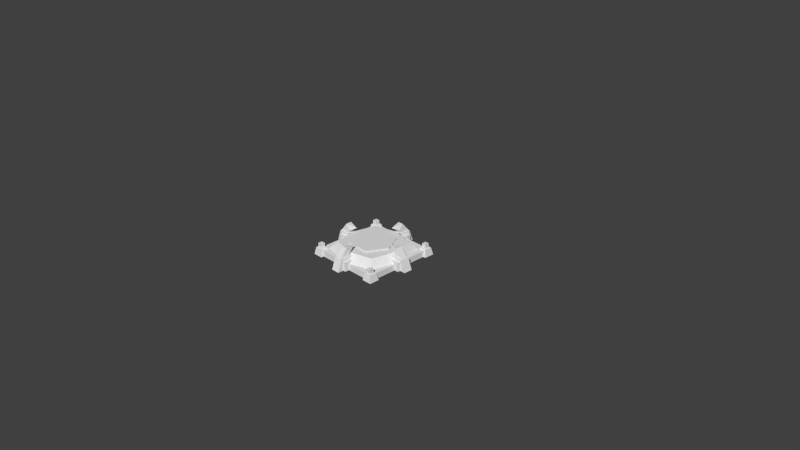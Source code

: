 # Source: andaplat.blend  (saved by Blender 2.69.0; exported with 4.5.12 LTS)
import bpy
from mathutils import Matrix  # noqa: F401  (used for matrix-valued properties, if any)

bpy.ops.wm.read_factory_settings(use_empty=True)
scene = bpy.context.scene
scene.name = 'Scene'

# ---- collections
col_collection_1 = bpy.data.collections.new('Collection 1'); scene.collection.children.link(col_collection_1)
col_collection_2 = bpy.data.collections.new('Collection 2'); scene.collection.children.link(col_collection_2)
col_collection_3 = bpy.data.collections.new('Collection 3'); scene.collection.children.link(col_collection_3)
col_collection_4 = bpy.data.collections.new('Collection 4'); scene.collection.children.link(col_collection_4)
col_collection_5 = bpy.data.collections.new('Collection 5'); scene.collection.children.link(col_collection_5)

# ---- world
world_world = bpy.data.worlds.new('World'); scene.world = world_world
world_world.color = (0.05088, 0.05088, 0.05088)
world_world.use_sun_shadow = False
world_world.sun_shadow_jitter_overblur = 0.0
world_world.cycles.sampling_method = 'MANUAL'
world_world.cycles.sample_map_resolution = 256

# ---- cameras
cam_camera = bpy.data.cameras.new('Camera')
cam_camera.clip_end = 100.0
cam_camera.lens = 35.0
cam_camera.sensor_width = 32.0
cam_camera.sensor_height = 18.0
cam_camera.ortho_scale = 7.314
cam_camera.dof.focus_distance = 0.0
cam_camera.dof.aperture_fstop = 128.0

# ---- meshes
me_spray4 = bpy.data.meshes.new('spray4')
me_spray4.from_pydata([(0.0, 26.0, -32.0)], [], [])
me_spray4.use_remesh_preserve_volume = False
me_spray4.use_remesh_preserve_attributes = False
me_spray4.use_mirror_vertex_groups = False
me_spray4.update()
me_spray3 = bpy.data.meshes.new('spray3')
me_spray3.from_pydata([(0.0, 26.0, 32.0)], [], [])
me_spray3.use_remesh_preserve_volume = False
me_spray3.use_remesh_preserve_attributes = False
me_spray3.use_mirror_vertex_groups = False
me_spray3.update()
me_spray2 = bpy.data.meshes.new('spray2')
me_spray2.from_pydata([(-32.0, 26.0, 0.0)], [], [])
me_spray2.use_remesh_preserve_volume = False
me_spray2.use_remesh_preserve_attributes = False
me_spray2.use_mirror_vertex_groups = False
me_spray2.update()
me_spray1 = bpy.data.meshes.new('spray1')
me_spray1.from_pydata([(32.0, 26.0, 0.0)], [], [])
me_spray1.use_remesh_preserve_volume = False
me_spray1.use_remesh_preserve_attributes = False
me_spray1.use_mirror_vertex_groups = False
me_spray1.update()
me_plate = bpy.data.meshes.new('plate')
me_plate.from_pydata([(30.0, 20.0, -0.0003967), (-30.0, 20.0, -0.0003967), (16.0, 20.0, 26.0), (-16.0, 20.0, 26.0), (30.0, 20.0, -0.0003967), (-30.0, 20.0, -0.0003967), (16.0, 20.0, -26.0), (-16.0, 20.0, -26.0), (30.0, 18.51, -0.0003968), (-30.0, 18.51, -0.0003968), (16.0, 18.51, 26.0), (-16.0, 18.51, 26.0), (30.0, 18.51, -0.0003968), (-30.0, 18.51, -0.0003968), (16.0, 18.51, -26.0), (-16.0, 18.51, -26.0)], [], [(6, 7, 5, 4), (3, 11, 10, 2), (14, 12, 13, 15), (11, 9, 8, 10), (3, 2, 0, 1), (4, 12, 14, 6), (5, 13, 12, 4), (1, 9, 11, 3), (2, 10, 8, 0), (6, 14, 15, 7), (0, 8, 9, 1), (7, 15, 13, 5)])
_uv = me_plate.uv_layers.new(name='UVMap')
_uv.uv.foreach_set('vector', [0.3967, 0.108, 0.3967, 0.3459, 0.2033, 0.45, 0.2033, 0.003932, 0.6715, 0.9778, 0.6829, 0.9778, 0.6829, 0.9893, 0.6715, 0.9893, 0.3967, 0.108, 0.2033, 0.003932, 0.2033, 0.45, 0.3967, 0.3459, 0.01003, 0.3459, 0.2033, 0.45, 0.2033, 0.003932, 0.01003, 0.108, 0.01003, 0.3459, 0.01003, 0.108, 0.2033, 0.003932, 0.2033, 0.45, 0.6715, 0.9778, 0.6829, 0.9778, 0.6829, 0.9893, 0.6715, 0.9893, 0.6715, 0.9778, 0.6829, 0.9778, 0.6829, 0.9893, 0.6715, 0.9893, 0.6715, 0.9778, 0.6829, 0.9778, 0.6829, 0.9893, 0.6715, 0.9893, 0.6715, 0.9778, 0.6829, 0.9778, 0.6829, 0.9893, 0.6715, 0.9893, 0.6715, 0.9778, 0.6829, 0.9778, 0.6829, 0.9893, 0.6715, 0.9893, 0.6715, 0.9778, 0.6829, 0.9778, 0.6829, 0.9893, 0.6715, 0.9893, 0.6715, 0.9778, 0.6829, 0.9778, 0.6829, 0.9893, 0.6715, 0.9893])
me_plate.use_remesh_preserve_volume = False
me_plate.use_remesh_preserve_attributes = False
me_plate.use_mirror_vertex_groups = False
me_plate.update()
me_pad = bpy.data.meshes.new('pad')
me_pad.from_pydata([(0.0, 27.5, 0.0)], [], [])
me_pad.use_remesh_preserve_volume = False
me_pad.use_remesh_preserve_attributes = False
me_pad.use_mirror_vertex_groups = False
me_pad.update()
me_pylons = bpy.data.meshes.new('pylons')
me_pylons.from_pydata([(10.0, 4.077e-06, -44.0), (10.0, 12.0, -44.0), (10.0, 12.0, -56.0), (-10.0, 2.567e-06, -44.0), (-10.0, 3.473e-06, -56.0), (-52.0, 10.0, -52.0), (-54.0, -1.057e-06, -40.0), (-42.0, 10.0, -52.0), (-40.0, 1.057e-06, -54.0), (6.0, 16.0, -58.0), (6.0, 3.624e-06, -42.0), (6.0, 16.0, -42.0), (-42.0, 10.0, -42.0), (-40.0, -9.095e-13, -40.0), (-52.0, 10.0, -42.0), (-54.0, 0.0, -54.0), (56.0, 12.0, -10.0), (56.0, 0.0, 10.0), (-6.0, 4.379e-06, -64.0), (-6.0, 2.718e-06, -42.0), (-6.0, 16.0, -42.0), (44.0, 12.0, -10.0), (6.0, 5.285e-06, -64.0), (-6.0, 16.0, -58.0), (-10.0, 12.0, -44.0), (10.0, 4.983e-06, -56.0), (-10.0, 12.0, -56.0), (-56.0, 12.0, 10.0), (-56.0, 1.51e-06, -10.0), (-44.0, 12.0, 10.0), (-58.0, 16.0, 6.0), (-64.0, 9.06e-07, -6.0), (-42.0, 16.0, 6.0), (-42.0, -9.06e-07, 6.0), (-64.0, -9.06e-07, 6.0), (-54.0, -8.154e-06, 54.0), (-42.0, 10.0, 52.0), (-40.0, -6.04e-06, 40.0), (-42.0, 10.0, 42.0), (-42.0, 16.0, -6.0), (58.0, 16.0, -6.0), (-42.0, 9.06e-07, -6.0), (-58.0, 16.0, -6.0), (64.0, 0.0, 6.0), (-54.0, -6.04e-06, 40.0), (42.0, 16.0, -6.0), (42.0, 0.0, -6.0), (64.0, 0.0, -6.0), (-52.0, 10.0, 42.0), (-40.0, -8.154e-06, 54.0), (-52.0, 10.0, 52.0), (-56.0, -1.51e-06, 10.0), (-44.0, -1.51e-06, 10.0), (-56.0, 12.0, -10.0), (-44.0, 12.0, -10.0), (-44.0, 1.51e-06, -10.0), (-10.0, -2.567e-06, 44.0), (-10.0, 12.0, 44.0), (-10.0, 12.0, 56.0), (10.0, -4.077e-06, 44.0), (10.0, -4.983e-06, 56.0), (52.0, 10.0, 52.0), (54.0, -7.097e-06, 40.0), (42.0, 10.0, 52.0), (40.0, -7.097e-06, 54.0), (54.0, 0.0, -54.0), (42.0, 10.0, -52.0), (-6.0, 16.0, 58.0), (40.0, 0.0, -40.0), (-6.0, -2.718e-06, 42.0), (-6.0, 16.0, 42.0), (42.0, 10.0, -42.0), (42.0, 10.0, 42.0), (40.0, -6.04e-06, 40.0), (52.0, 10.0, 42.0), (42.0, 16.0, 6.0), (54.0, -8.154e-06, 54.0), (42.0, 0.0, 6.0), (58.0, 16.0, 6.0), (6.0, -5.285e-06, 64.0), (6.0, -3.624e-06, 42.0), (54.0, 0.0, -40.0), (52.0, 10.0, -42.0), (6.0, 16.0, 42.0), (40.0, 0.0, -54.0), (-6.0, -4.379e-06, 64.0), (6.0, 16.0, 58.0), (52.0, 10.0, -52.0), (56.0, 0.0, -10.0), (44.0, 0.0, -10.0), (10.0, 12.0, 44.0), (56.0, 12.0, 10.0), (44.0, 12.0, 10.0), (44.0, 0.0, 10.0), (-10.0, -3.473e-06, 56.0), (10.0, 12.0, 56.0)], [], [(9, 11, 10, 22), (45, 40, 47, 46), (4, 3, 24, 26), (2, 1, 0, 25), (26, 2, 25, 4), (7, 8, 15, 5), (23, 9, 22, 18), (26, 24, 1, 2), (20, 11, 9, 23), (14, 12, 7, 5), (14, 6, 13, 12), (5, 15, 6, 14), (12, 13, 8, 7), (20, 23, 18, 19), (32, 30, 34, 33), (38, 37, 44, 48), (50, 35, 49, 36), (36, 49, 37, 38), (36, 38, 48, 50), (32, 39, 42, 30), (27, 29, 54, 53), (30, 42, 31, 34), (71, 68, 81, 82), (87, 65, 84, 66), (66, 84, 68, 71), (66, 71, 82, 87), (45, 75, 78, 40), (16, 21, 92, 91), (40, 78, 43, 47), (82, 81, 65, 87), (16, 91, 17, 88), (91, 92, 93, 17), (88, 89, 21, 16), (78, 75, 77, 43), (48, 44, 35, 50), (27, 53, 28, 51), (53, 54, 55, 28), (51, 52, 29, 27), (42, 39, 41, 31), (67, 70, 69, 85), (60, 59, 90, 95), (58, 57, 56, 94), (95, 58, 94, 60), (63, 64, 76, 61), (86, 67, 85, 79), (95, 90, 57, 58), (83, 70, 67, 86), (74, 72, 63, 61), (74, 62, 73, 72), (61, 76, 62, 74), (72, 73, 64, 63), (83, 86, 79, 80)])
_uv = me_pylons.uv_layers.new(name='UVMap')
_uv.uv.foreach_set('vector', [0.168, 0.8661, 0.01108, 0.8661, 0.01108, 0.7091, 0.2269, 0.7091, 0.01108, 0.8661, 0.168, 0.8661, 0.2269, 0.7091, 0.01108, 0.7091, 0.5361, 0.8686, 0.6534, 0.8686, 0.6534, 0.9859, 0.5361, 0.9859, 0.5361, 0.9859, 0.6534, 0.9859, 0.6534, 0.8686, 0.5361, 0.8686, 0.3391, 0.8688, 0.5353, 0.8688, 0.5353, 0.9865, 0.3391, 0.9865, 0.8993, 0.8015, 0.9963, 0.7825, 0.9963, 0.9156, 0.8993, 0.8966, 0.1685, 0.986, 0.1685, 0.8681, 0.3363, 0.8681, 0.3363, 0.986, 0.3391, 0.8688, 0.3391, 0.7511, 0.5353, 0.7511, 0.5353, 0.8688, 0.01139, 0.986, 0.01139, 0.8681, 0.1685, 0.8681, 0.1685, 0.986, 0.8042, 0.8966, 0.8042, 0.8015, 0.8993, 0.8015, 0.8993, 0.8966, 0.8042, 0.8966, 0.7072, 0.9156, 0.7072, 0.7825, 0.8042, 0.8015, 0.8986, 0.8966, 0.9177, 0.994, 0.7841, 0.994, 0.8031, 0.8966, 0.8031, 0.8011, 0.7841, 0.7038, 0.9177, 0.7038, 0.8986, 0.8011, 0.01108, 0.8661, 0.168, 0.8661, 0.2269, 0.7091, 0.01108, 0.7091, 0.01108, 0.8661, 0.168, 0.8661, 0.2269, 0.7091, 0.01108, 0.7091, 0.8031, 0.8011, 0.7841, 0.7038, 0.9177, 0.7038, 0.8986, 0.8011, 0.8986, 0.8966, 0.9177, 0.994, 0.7841, 0.994, 0.8031, 0.8966, 0.8042, 0.8966, 0.7072, 0.9156, 0.7072, 0.7825, 0.8042, 0.8015, 0.8042, 0.8966, 0.8042, 0.8015, 0.8993, 0.8015, 0.8993, 0.8966, 0.01139, 0.986, 0.01139, 0.8681, 0.1685, 0.8681, 0.1685, 0.986, 0.3391, 0.8688, 0.3391, 0.7511, 0.5353, 0.7511, 0.5353, 0.8688, 0.1685, 0.986, 0.1685, 0.8681, 0.3363, 0.8681, 0.3363, 0.986, 0.8031, 0.8011, 0.7841, 0.7038, 0.9177, 0.7038, 0.8986, 0.8011, 0.8986, 0.8966, 0.9177, 0.994, 0.7841, 0.994, 0.8031, 0.8966, 0.8042, 0.8966, 0.7072, 0.9156, 0.7072, 0.7825, 0.8042, 0.8015, 0.8042, 0.8966, 0.8042, 0.8015, 0.8993, 0.8015, 0.8993, 0.8966, 0.01139, 0.986, 0.01139, 0.8681, 0.1685, 0.8681, 0.1685, 0.986, 0.3391, 0.8688, 0.3391, 0.7511, 0.5353, 0.7511, 0.5353, 0.8688, 0.1685, 0.986, 0.1685, 0.8681, 0.3363, 0.8681, 0.3363, 0.986, 0.8993, 0.8015, 0.9963, 0.7825, 0.9963, 0.9156, 0.8993, 0.8966, 0.3391, 0.8688, 0.5353, 0.8688, 0.5353, 0.9865, 0.3391, 0.9865, 0.5361, 0.9859, 0.6534, 0.9859, 0.6534, 0.8686, 0.5361, 0.8686, 0.5361, 0.8686, 0.6534, 0.8686, 0.6534, 0.9859, 0.5361, 0.9859, 0.168, 0.8661, 0.01108, 0.8661, 0.01108, 0.7091, 0.2269, 0.7091, 0.8993, 0.8015, 0.9963, 0.7825, 0.9963, 0.9156, 0.8993, 0.8966, 0.3391, 0.8688, 0.5353, 0.8688, 0.5353, 0.9865, 0.3391, 0.9865, 0.5361, 0.9859, 0.6534, 0.9859, 0.6534, 0.8686, 0.5361, 0.8686, 0.5361, 0.8686, 0.6534, 0.8686, 0.6534, 0.9859, 0.5361, 0.9859, 0.168, 0.8661, 0.01108, 0.8661, 0.01108, 0.7091, 0.2269, 0.7091, 0.168, 0.8661, 0.01108, 0.8661, 0.01108, 0.7091, 0.2269, 0.7091, 0.5361, 0.8686, 0.6534, 0.8686, 0.6534, 0.9859, 0.5361, 0.9859, 0.5361, 0.9859, 0.6534, 0.9859, 0.6534, 0.8686, 0.5361, 0.8686, 0.3391, 0.8688, 0.5353, 0.8688, 0.5353, 0.9865, 0.3391, 0.9865, 0.8993, 0.8015, 0.9963, 0.7825, 0.9963, 0.9156, 0.8993, 0.8966, 0.1685, 0.986, 0.1685, 0.8681, 0.3363, 0.8681, 0.3363, 0.986, 0.3391, 0.8688, 0.3391, 0.7511, 0.5353, 0.7511, 0.5353, 0.8688, 0.01139, 0.986, 0.01139, 0.8681, 0.1685, 0.8681, 0.1685, 0.986, 0.8042, 0.8966, 0.8042, 0.8015, 0.8993, 0.8015, 0.8993, 0.8966, 0.8042, 0.8966, 0.7072, 0.9156, 0.7072, 0.7825, 0.8042, 0.8015, 0.8986, 0.8966, 0.9177, 0.994, 0.7841, 0.994, 0.8031, 0.8966, 0.8031, 0.8011, 0.7841, 0.7038, 0.9177, 0.7038, 0.8986, 0.8011, 0.01108, 0.8661, 0.168, 0.8661, 0.2269, 0.7091, 0.01108, 0.7091])
me_pylons.use_remesh_preserve_volume = False
me_pylons.use_remesh_preserve_attributes = False
me_pylons.use_mirror_vertex_groups = False
me_pylons.update()
me_structure = bpy.data.meshes.new('structure')
me_structure.from_pydata([(50.0, 7.55e-06, -50.0), (0.0006104, 18.0, 0.0006104), (-50.0, 8.0, -50.0), (-50.0, -9.095e-13, -50.0), (-50.0, 8.0, 50.0), (32.0, 18.0, 32.0), (50.0, 8.0, -50.0), (40.0, 8.0, 40.0), (-0.0007591, 8.0, 50.0), (40.0, 18.0, 0.0006104), (-32.0, 18.0, 32.0), (40.0, 8.0, -40.0), (32.0, 18.0, -32.0), (50.0, 8.0, 0.0007591), (-50.0, -2.274e-13, 50.0), (-40.0, 8.0, 40.0), (50.0, 8.0, 50.0), (-0.0006065, 18.0, 40.0), (50.0, -7.55e-06, 50.0), (-32.0, 18.0, -32.0), (-40.0, 8.0, -40.0), (0.0007515, 8.0, -50.0), (-40.0, 18.0, -0.0006027), (0.0006027, 18.0, -40.0), (-50.0, 8.0, -0.0007515)], [], [(5, 1, 17), (1, 5, 9), (16, 4, 14, 18), (4, 2, 3, 14), (19, 22, 1), (10, 17, 1), (10, 1, 22), (22, 19, 20, 24), (19, 23, 21, 20), (6, 16, 18, 0), (16, 6, 2, 4), (2, 6, 0, 3), (12, 9, 13, 11), (19, 1, 23), (12, 23, 1), (12, 1, 9), (10, 22, 24, 15), (17, 10, 15, 8), (9, 5, 7, 13), (5, 17, 8, 7), (23, 12, 11, 21)])
_uv = me_structure.uv_layers.new(name='UVMap')
_uv.uv.foreach_set('vector', [0.9302, 0.5239, 0.6999, 0.2946, 0.9871, 0.294, 0.6999, 0.2946, 0.9302, 0.5239, 0.7005, 0.5819, 0.4077, 0.5876, 0.9922, 0.5876, 0.9922, 0.6344, 0.4077, 0.6344, 0.4077, 0.5876, 0.9922, 0.5876, 0.9922, 0.6344, 0.4077, 0.6344, 0.4695, 0.06526, 0.6992, 0.007316, 0.6999, 0.2946, 0.9292, 0.06427, 0.9871, 0.294, 0.6999, 0.2946, 0.9292, 0.06427, 0.6999, 0.2946, 0.6992, 0.007316, 0.385, 0.5952, 0.1457, 0.5958, 0.1038, 0.697, 0.4029, 0.6962, 0.1461, 0.5963, 0.3854, 0.5956, 0.4033, 0.6966, 0.1042, 0.6974, 0.4077, 0.5876, 0.9922, 0.5876, 0.9922, 0.6344, 0.4077, 0.6344, 0.992, 0.002508, 0.992, 0.5867, 0.4078, 0.5867, 0.4078, 0.002508, 0.4077, 0.5876, 0.9922, 0.5876, 0.9922, 0.6344, 0.4077, 0.6344, 0.1461, 0.5963, 0.3854, 0.5956, 0.4033, 0.6966, 0.1042, 0.6974, 0.4695, 0.06526, 0.6999, 0.2946, 0.4126, 0.2952, 0.4705, 0.5249, 0.4126, 0.2952, 0.6999, 0.2946, 0.4705, 0.5249, 0.6999, 0.2946, 0.7005, 0.5819, 0.1461, 0.5963, 0.3854, 0.5956, 0.4033, 0.6966, 0.1042, 0.6974, 0.385, 0.5952, 0.1457, 0.5958, 0.1038, 0.697, 0.4029, 0.6962, 0.385, 0.5952, 0.1457, 0.5958, 0.1038, 0.697, 0.4029, 0.6962, 0.1461, 0.5963, 0.3854, 0.5956, 0.4033, 0.6966, 0.1042, 0.6974, 0.385, 0.5952, 0.1457, 0.5958, 0.1038, 0.697, 0.4029, 0.6962])
me_structure.use_remesh_preserve_volume = False
me_structure.use_remesh_preserve_attributes = False
me_structure.use_mirror_vertex_groups = False
me_structure.update()
me_lights = bpy.data.meshes.new('lights')
me_lights.from_pydata([(44.0, 10.0, 44.0), (50.0, 10.0, 44.0), (50.0, 10.0, 50.0), (44.0, 16.0, 50.0), (44.0, 10.0, 50.0), (44.0, 16.0, 44.0), (50.0, 16.0, 50.0), (50.0, 16.0, 44.0), (-44.0, 10.0, 44.0), (-44.0, 10.0, 50.0), (-50.0, 10.0, 50.0), (-50.0, 16.0, 44.0), (-50.0, 10.0, 44.0), (-44.0, 16.0, 44.0), (-50.0, 16.0, 50.0), (-44.0, 16.0, 50.0), (-50.0, 16.0, -44.0), (-50.0, 16.0, -50.0), (-44.0, 16.0, -44.0), (-44.0, 10.0, -50.0), (-44.0, 16.0, -50.0), (-50.0, 10.0, -50.0), (-50.0, 10.0, -44.0), (-44.0, 10.0, -44.0), (44.0, 16.0, -50.0), (50.0, 16.0, -50.0), (44.0, 16.0, -44.0), (50.0, 10.0, -44.0), (50.0, 16.0, -44.0), (50.0, 10.0, -50.0), (44.0, 10.0, -50.0), (44.0, 10.0, -44.0)], [], [(7, 6, 2, 1), (6, 3, 4, 2), (6, 7, 5, 3), (5, 7, 1, 0), (3, 5, 0, 4), (15, 14, 10, 9), (14, 11, 12, 10), (14, 15, 13, 11), (13, 15, 9, 8), (11, 13, 8, 12), (20, 18, 23, 19), (18, 16, 22, 23), (17, 16, 18, 20), (17, 20, 19, 21), (16, 17, 21, 22), (28, 26, 31, 27), (26, 24, 30, 31), (25, 24, 26, 28), (25, 28, 27, 29), (24, 25, 29, 30)])
_uv = me_lights.uv_layers.new(name='UVMap')
_uv.uv.foreach_set('vector', [0.01344, 0.6166, 0.09411, 0.6166, 0.09412, 0.6973, 0.01345, 0.6973, 0.01327, 0.5357, 0.09428, 0.5357, 0.09428, 0.4546, 0.01327, 0.4546, 0.09411, 0.6166, 0.01344, 0.6166, 0.01344, 0.5359, 0.09411, 0.5359, 0.09428, 0.5357, 0.01327, 0.5357, 0.01327, 0.4546, 0.09428, 0.4546, 0.09411, 0.6967, 0.01344, 0.6967, 0.01344, 0.6161, 0.09411, 0.6161, 0.01344, 0.6166, 0.09411, 0.6166, 0.09412, 0.6973, 0.01345, 0.6973, 0.01327, 0.5357, 0.09428, 0.5357, 0.09428, 0.4546, 0.01327, 0.4546, 0.09411, 0.6166, 0.01344, 0.6166, 0.01344, 0.5359, 0.09411, 0.5359, 0.09428, 0.5357, 0.01327, 0.5357, 0.01327, 0.4546, 0.09428, 0.4546, 0.09411, 0.6967, 0.01344, 0.6967, 0.01344, 0.6161, 0.09411, 0.6161, 0.09411, 0.6967, 0.01344, 0.6967, 0.01344, 0.6161, 0.09411, 0.6161, 0.09428, 0.5357, 0.01327, 0.5357, 0.01327, 0.4546, 0.09428, 0.4546, 0.09411, 0.6166, 0.01344, 0.6166, 0.01344, 0.5359, 0.09411, 0.5359, 0.01327, 0.5357, 0.09428, 0.5357, 0.09428, 0.4546, 0.01327, 0.4546, 0.01344, 0.6166, 0.09411, 0.6166, 0.09412, 0.6973, 0.01345, 0.6973, 0.09411, 0.6967, 0.01344, 0.6967, 0.01344, 0.6161, 0.09411, 0.6161, 0.09428, 0.5357, 0.01327, 0.5357, 0.01327, 0.4546, 0.09428, 0.4546, 0.09411, 0.6166, 0.01344, 0.6166, 0.01344, 0.5359, 0.09411, 0.5359, 0.01327, 0.5357, 0.09428, 0.5357, 0.09428, 0.4546, 0.01327, 0.4546, 0.01344, 0.6166, 0.09411, 0.6166, 0.09412, 0.6973, 0.01345, 0.6973])
me_lights.use_remesh_preserve_volume = False
me_lights.use_remesh_preserve_attributes = False
me_lights.use_mirror_vertex_groups = False
me_lights.update()
me_sprayers = bpy.data.meshes.new('sprayers')
me_sprayers.from_pydata([(-32.0, 26.0, 6.866e-05), (-48.0, 28.0, 4.0), (-44.0, 16.0, 4.0), (-42.0, 20.0, 4.0), (-58.0, 16.0, 4.0), (-58.0, 16.0, -4.0), (-42.0, 20.0, -4.0), (-44.0, 16.0, -4.0), (-48.0, 28.0, -4.0), (-4.0, 28.0, 48.0), (-4.0, 16.0, 44.0), (-4.0, 20.0, 42.0), (-4.0, 16.0, 58.0), (4.0, 16.0, 58.0), (4.0, 20.0, 42.0), (4.0, 16.0, 44.0), (4.0, 28.0, 48.0), (6.485e-05, 26.0, 32.0), (32.0, 26.0, -6.104e-05), (48.0, 28.0, -4.0), (44.0, 16.0, -4.0), (42.0, 20.0, -4.0), (58.0, 16.0, -4.0), (58.0, 16.0, 4.0), (42.0, 20.0, 4.0), (44.0, 16.0, 4.0), (48.0, 28.0, 4.0), (4.0, 28.0, -48.0), (4.0, 16.0, -44.0), (4.0, 20.0, -42.0), (4.0, 16.0, -58.0), (-4.0, 16.0, -58.0), (-4.0, 20.0, -42.0), (-4.0, 16.0, -44.0), (-4.0, 28.0, -48.0), (-6.104e-05, 26.0, -32.0)], [], [(31, 34, 27, 30), (30, 27, 29, 28), (6, 0, 3), (7, 6, 3, 2), (1, 0, 8), (1, 3, 0), (4, 2, 3, 1), (8, 0, 6), (5, 8, 6, 7), (4, 1, 8, 5), (13, 16, 9, 12), (12, 9, 11, 10), (9, 17, 11), (13, 15, 14, 16), (16, 14, 17), (16, 17, 9), (10, 11, 14, 15), (11, 17, 14), (24, 18, 21), (25, 24, 21, 20), (19, 18, 26), (19, 21, 18), (22, 20, 21, 19), (26, 18, 24), (23, 26, 24, 25), (22, 19, 26, 23), (27, 35, 29), (31, 33, 32, 34), (34, 32, 35), (34, 35, 27), (28, 29, 32, 33), (29, 35, 32)])
_uv = me_sprayers.uv_layers.new(name='UVMap')
_uv.uv.foreach_set('vector', [0.4988, 0.6403, 0.6707, 0.6403, 0.6707, 0.7283, 0.4988, 0.7283, 0.3773, 0.4169, 0.2943, 0.5611, 0.2167, 0.4881, 0.2304, 0.4425, 0.5895, 0.7298, 0.7168, 0.7735, 0.5895, 0.8171, 0.5406, 0.7298, 0.5895, 0.7298, 0.5895, 0.8171, 0.5406, 0.8171, 0.6707, 0.6403, 0.8481, 0.6843, 0.6707, 0.7283, 0.2943, 0.5611, 0.2167, 0.4881, 0.1179, 0.5745, 0.3773, 0.4169, 0.2304, 0.4425, 0.2167, 0.4881, 0.2943, 0.5611, 0.2943, 0.5611, 0.1179, 0.5745, 0.2167, 0.4881, 0.3773, 0.4169, 0.2943, 0.5611, 0.2167, 0.4881, 0.2304, 0.4425, 0.4988, 0.6403, 0.6707, 0.6403, 0.6707, 0.7283, 0.4988, 0.7283, 0.4988, 0.6403, 0.6707, 0.6403, 0.6707, 0.7283, 0.4988, 0.7283, 0.3773, 0.4169, 0.2943, 0.5611, 0.2167, 0.4881, 0.2304, 0.4425, 0.2943, 0.5611, 0.1179, 0.5745, 0.2167, 0.4881, 0.3773, 0.4169, 0.2304, 0.4425, 0.2167, 0.4881, 0.2943, 0.5611, 0.2943, 0.5611, 0.2167, 0.4881, 0.1179, 0.5745, 0.6707, 0.6403, 0.8481, 0.6843, 0.6707, 0.7283, 0.5406, 0.7298, 0.5895, 0.7298, 0.5895, 0.8171, 0.5406, 0.8171, 0.5895, 0.7298, 0.7168, 0.7735, 0.5895, 0.8171, 0.5895, 0.7298, 0.7168, 0.7735, 0.5895, 0.8171, 0.5406, 0.7298, 0.5895, 0.7298, 0.5895, 0.8171, 0.5406, 0.8171, 0.6707, 0.6403, 0.8481, 0.6843, 0.6707, 0.7283, 0.2943, 0.5611, 0.2167, 0.4881, 0.1179, 0.5745, 0.3773, 0.4169, 0.2304, 0.4425, 0.2167, 0.4881, 0.2943, 0.5611, 0.2943, 0.5611, 0.1179, 0.5745, 0.2167, 0.4881, 0.3773, 0.4169, 0.2943, 0.5611, 0.2167, 0.4881, 0.2304, 0.4425, 0.4988, 0.6403, 0.6707, 0.6403, 0.6707, 0.7283, 0.4988, 0.7283, 0.2943, 0.5611, 0.1179, 0.5745, 0.2167, 0.4881, 0.3773, 0.4169, 0.2304, 0.4425, 0.2167, 0.4881, 0.2943, 0.5611, 0.2943, 0.5611, 0.2167, 0.4881, 0.1179, 0.5745, 0.6707, 0.6403, 0.8481, 0.6843, 0.6707, 0.7283, 0.5406, 0.7298, 0.5895, 0.7298, 0.5895, 0.8171, 0.5406, 0.8171, 0.5895, 0.7298, 0.7168, 0.7735, 0.5895, 0.8171])
me_sprayers.use_remesh_preserve_volume = False
me_sprayers.use_remesh_preserve_attributes = False
me_sprayers.use_mirror_vertex_groups = False
me_sprayers.update()

# ---- objects
ob_spray4 = bpy.data.objects.new('spray4', me_spray4)
ob_spray3 = bpy.data.objects.new('spray3', me_spray3)
ob_spray2 = bpy.data.objects.new('spray2', me_spray2)
ob_spray1 = bpy.data.objects.new('spray1', me_spray1)
ob_plate = bpy.data.objects.new('plate', me_plate)
ob_pad = bpy.data.objects.new('pad', me_pad)
ob_camera = bpy.data.objects.new('Camera', cam_camera)
ob_pylons = bpy.data.objects.new('pylons', me_pylons)
ob_structure = bpy.data.objects.new('structure', me_structure)
ob_lights = bpy.data.objects.new('lights', me_lights)
ob_sprayers = bpy.data.objects.new('sprayers', me_sprayers)

# ---- transforms, parenting, visibility, modifiers, constraints
ob_spray4.location = (0.0, 0.0, 0.0)
ob_spray4.rotation_euler = (1.571, 0.0, 0.0)
ob_spray4.scale = (0.01, 0.01, 0.01)
ob_spray4.lineart.crease_threshold = 0.0
ob_spray3.location = (0.0, 0.0, 0.0)
ob_spray3.rotation_euler = (1.571, 0.0, 0.0)
ob_spray3.scale = (0.01, 0.01, 0.01)
ob_spray3.lineart.crease_threshold = 0.0
ob_spray2.location = (0.0, 0.0, 0.0)
ob_spray2.rotation_euler = (1.571, 0.0, 0.0)
ob_spray2.scale = (0.01, 0.01, 0.01)
ob_spray2.lineart.crease_threshold = 0.0
ob_spray1.location = (0.0, 0.0, 0.0)
ob_spray1.rotation_euler = (1.571, 0.0, 0.0)
ob_spray1.scale = (0.01, 0.01, 0.01)
ob_spray1.lineart.crease_threshold = 0.0
ob_plate.location = (0.0, 0.0, 0.0)
ob_plate.rotation_euler = (1.571, 0.0, 0.0)
ob_plate.scale = (0.01, 0.01, 0.01)
ob_plate.lineart.crease_threshold = 0.0
ob_pad.location = (0.0, 0.0, 0.0)
ob_pad.rotation_euler = (1.571, 0.0, 0.0)
ob_pad.scale = (0.01, 0.01, 0.01)
ob_pad.lineart.crease_threshold = 0.0
ob_camera.location = (7.481, -6.508, 5.344)
ob_camera.rotation_euler = (1.109, 0.01082, 0.8149)
ob_camera.lock_rotations_4d = False
ob_camera.empty_display_type = 'ARROWS'
ob_camera.color = (0.0, 0.0, 0.0, 0.0)
ob_camera.display_type = 'WIRE'
ob_camera.lineart.crease_threshold = 0.0
ob_pylons.location = (0.0, 0.0, 0.0)
ob_pylons.rotation_euler = (1.571, 0.0, 0.0)
ob_pylons.scale = (0.01, 0.01, 0.01)
ob_pylons.lineart.crease_threshold = 0.0
ob_structure.location = (0.0, 0.0, 0.0)
ob_structure.rotation_euler = (1.571, 0.0, 0.0)
ob_structure.scale = (0.01, 0.01, 0.01)
ob_structure.lineart.crease_threshold = 0.0
ob_lights.location = (0.0, 0.0, 0.0)
ob_lights.rotation_euler = (1.571, 0.0, 0.0)
ob_lights.scale = (0.01, 0.01, 0.01)
ob_lights.lineart.crease_threshold = 0.0
ob_sprayers.location = (0.0, 0.0, 0.0)
ob_sprayers.rotation_euler = (1.571, 0.0, 0.0)
ob_sprayers.scale = (0.01, 0.01, 0.01)
ob_sprayers.lineart.crease_threshold = 0.0

# ---- collection membership
col_collection_1.objects.link(ob_spray4)
col_collection_1.objects.link(ob_spray3)
col_collection_1.objects.link(ob_spray2)
col_collection_1.objects.link(ob_spray1)
col_collection_1.objects.link(ob_plate)
col_collection_1.objects.link(ob_pad)
col_collection_1.objects.link(ob_camera)
col_collection_2.objects.link(ob_pylons)
col_collection_3.objects.link(ob_structure)
col_collection_4.objects.link(ob_lights)
col_collection_5.objects.link(ob_sprayers)

# ---- scene / render settings (as saved in the file)
scene.camera = ob_camera
scene.frame_start = 1; scene.frame_end = 250; scene.frame_set(1)
scene.render.engine = 'BLENDER_EEVEE_NEXT'
scene.render.image_settings.compression = 90
scene.render.resolution_percentage = 50
scene.render.dither_intensity = 0.0
scene.cycles.use_denoising = False
scene.cycles.samples = 10
scene.cycles.sampling_pattern = 'TABULATED_SOBOL'
scene.cycles.light_sampling_threshold = 0.0
scene.cycles.use_adaptive_sampling = False
scene.cycles.use_light_tree = False
scene.cycles.blur_glossy = 0.0
scene.cycles.volume_bounces = 1
scene.cycles.pixel_filter_type = 'GAUSSIAN'
scene.cycles.sample_clamp_indirect = 0.0
scene.view_settings.view_transform = 'Standard'
bpy.context.view_layer.update()

# ---- added for rendering (the .blend has no usable light): sun
light_auto_sun = bpy.data.lights.new('AutoSun', 'SUN')
light_auto_sun.energy = 3.0
light_auto_sun.angle = 0.0523599
ob_auto_sun = bpy.data.objects.new('AutoSun', light_auto_sun)
scene.collection.objects.link(ob_auto_sun)
ob_auto_sun.rotation_euler = (0.872665, 0.174533, 0.523599)
bpy.context.view_layer.update()
